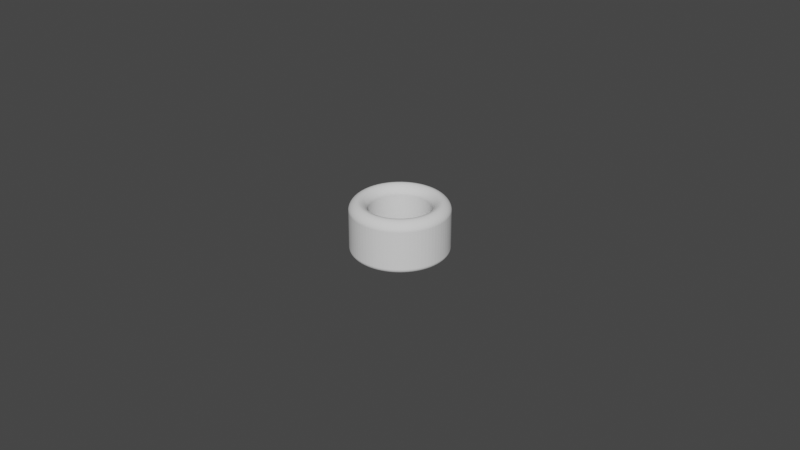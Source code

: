 # Source: Cylinder_ThumbRing_D19.0L16.0T5.5_P.blend  (saved by Blender 3.5.10; exported with 4.5.12 LTS)
import bpy
from mathutils import Matrix  # noqa: F401  (used for matrix-valued properties, if any)

bpy.ops.wm.read_factory_settings(use_empty=True)
scene = bpy.context.scene
scene.name = 'Scene'

# ---- collections
col_collection = bpy.data.collections.new('Collection'); scene.collection.children.link(col_collection)

# ---- world
world_world = bpy.data.worlds.new('World'); scene.world = world_world
world_world.use_nodes = True; world_world.node_tree.nodes.clear()
_N = world_world.node_tree.nodes; _L = world_world.node_tree.links
n0 = _N.new('ShaderNodeOutputWorld'); n0.name = 'World Output'; n0.location = (300, 300)
n1 = _N.new('ShaderNodeBackground'); n1.name = 'Background'; n1.location = (10, 300)
n1.inputs[0].default_value = (0.05088, 0.05088, 0.05088, 1.0)
_L.new(n1.outputs[0], n0.inputs[0])
n0.is_active_output = True
world_world.color = (0.05088, 0.05088, 0.05088)
world_world.use_sun_shadow = False
world_world.sun_shadow_jitter_overblur = 0.0

# ---- meshes
me_circle_006 = bpy.data.meshes.new('Circle.006')
me_circle_006.from_pydata([(0.0, 0.0095, -0.004), (-0.0007454, 0.009471, -0.004), (-0.001486, 0.009383, -0.004), (-0.002218, 0.009238, -0.004), (-0.002936, 0.009035, -0.004), (-0.003635, 0.008777, -0.004), (-0.004313, 0.008465, -0.004), (-0.004964, 0.0081, -0.004), (-0.005584, 0.007686, -0.004), (-0.00617, 0.007224, -0.004), (-0.006718, 0.006718, -0.004), (-0.007224, 0.00617, -0.004), (-0.007686, 0.005584, -0.004), (-0.0081, 0.004964, -0.004), (-0.008465, 0.004313, -0.004), (-0.008777, 0.003635, -0.004), (-0.009035, 0.002936, -0.004), (-0.009238, 0.002218, -0.004), (-0.009383, 0.001486, -0.004), (-0.009471, 0.0007454, -0.004), (-0.0095, 0.0, -0.004), (-0.009471, -0.0007454, -0.004), (-0.009383, -0.001486, -0.004), (-0.009238, -0.002218, -0.004), (-0.009035, -0.002936, -0.004), (-0.008777, -0.003635, -0.004), (-0.008465, -0.004313, -0.004), (-0.0081, -0.004964, -0.004), (-0.007686, -0.005584, -0.004), (-0.007224, -0.00617, -0.004), (-0.006718, -0.006718, -0.004), (-0.00617, -0.007224, -0.004), (-0.005584, -0.007686, -0.004), (-0.004964, -0.0081, -0.004), (-0.004313, -0.008465, -0.004), (-0.003635, -0.008777, -0.004), (-0.002936, -0.009035, -0.004), (-0.002218, -0.009238, -0.004), (-0.001486, -0.009383, -0.004), (-0.0007454, -0.009471, -0.004), (0.0, -0.0095, -0.004), (0.0007454, -0.009471, -0.004), (0.001486, -0.009383, -0.004), (0.002218, -0.009238, -0.004), (0.002936, -0.009035, -0.004), (0.003635, -0.008777, -0.004), (0.004313, -0.008465, -0.004), (0.004964, -0.0081, -0.004), (0.005584, -0.007686, -0.004), (0.00617, -0.007224, -0.004), (0.006718, -0.006718, -0.004), (0.007224, -0.00617, -0.004), (0.007686, -0.005584, -0.004), (0.0081, -0.004964, -0.004), (0.008465, -0.004313, -0.004), (0.008777, -0.003635, -0.004), (0.009035, -0.002936, -0.004), (0.009238, -0.002218, -0.004), (0.009383, -0.001486, -0.004), (0.009471, -0.0007454, -0.004), (0.0095, 0.0, -0.004), (0.009471, 0.0007454, -0.004), (0.009383, 0.001486, -0.004), (0.009238, 0.002218, -0.004), (0.009035, 0.002936, -0.004), (0.008777, 0.003635, -0.004), (0.008465, 0.004313, -0.004), (0.0081, 0.004964, -0.004), (0.007686, 0.005584, -0.004), (0.007224, 0.00617, -0.004), (0.006718, 0.006718, -0.004), (0.00617, 0.007224, -0.004), (0.005584, 0.007686, -0.004), (0.004964, 0.0081, -0.004), (0.004313, 0.008465, -0.004), (0.003635, 0.008777, -0.004), (0.002936, 0.009035, -0.004), (0.002218, 0.009238, -0.004), (0.001486, 0.009383, -0.004), (0.0007454, 0.009471, -0.004), (0.0, 0.015, -0.004), (-0.001177, 0.01495, -0.004), (-0.002347, 0.01482, -0.004), (-0.003502, 0.01459, -0.004), (-0.004635, 0.01427, -0.004), (-0.00574, 0.01386, -0.004), (-0.00681, 0.01337, -0.004), (-0.007837, 0.01279, -0.004), (-0.008817, 0.01214, -0.004), (-0.009742, 0.01141, -0.004), (-0.01061, 0.01061, -0.004), (-0.01141, 0.009742, -0.004), (-0.01214, 0.008817, -0.004), (-0.01279, 0.007837, -0.004), (-0.01337, 0.00681, -0.004), (-0.01386, 0.00574, -0.004), (-0.01427, 0.004635, -0.004), (-0.01459, 0.003502, -0.004), (-0.01482, 0.002347, -0.004), (-0.01495, 0.001177, -0.004), (-0.015, 0.0, -0.004), (-0.01495, -0.001177, -0.004), (-0.01482, -0.002347, -0.004), (-0.01459, -0.003502, -0.004), (-0.01427, -0.004635, -0.004), (-0.01386, -0.00574, -0.004), (-0.01337, -0.00681, -0.004), (-0.01279, -0.007837, -0.004), (-0.01214, -0.008817, -0.004), (-0.01141, -0.009742, -0.004), (-0.01061, -0.01061, -0.004), (-0.009742, -0.01141, -0.004), (-0.008817, -0.01214, -0.004), (-0.007837, -0.01279, -0.004), (-0.00681, -0.01337, -0.004), (-0.00574, -0.01386, -0.004), (-0.004635, -0.01427, -0.004), (-0.003502, -0.01459, -0.004), (-0.002347, -0.01482, -0.004), (-0.001177, -0.01495, -0.004), (0.0, -0.015, -0.004), (0.001177, -0.01495, -0.004), (0.002347, -0.01482, -0.004), (0.003502, -0.01459, -0.004), (0.004635, -0.01427, -0.004), (0.00574, -0.01386, -0.004), (0.00681, -0.01337, -0.004), (0.007837, -0.01279, -0.004), (0.008817, -0.01214, -0.004), (0.009742, -0.01141, -0.004), (0.01061, -0.01061, -0.004), (0.01141, -0.009742, -0.004), (0.01214, -0.008817, -0.004), (0.01279, -0.007837, -0.004), (0.01337, -0.00681, -0.004), (0.01386, -0.00574, -0.004), (0.01427, -0.004635, -0.004), (0.01459, -0.003502, -0.004), (0.01482, -0.002347, -0.004), (0.01495, -0.001177, -0.004), (0.015, 0.0, -0.004), (0.01495, 0.001177, -0.004), (0.01482, 0.002347, -0.004), (0.01459, 0.003502, -0.004), (0.01427, 0.004635, -0.004), (0.01386, 0.00574, -0.004), (0.01337, 0.00681, -0.004), (0.01279, 0.007837, -0.004), (0.01214, 0.008817, -0.004), (0.01141, 0.009742, -0.004), (0.01061, 0.01061, -0.004), (0.009742, 0.01141, -0.004), (0.008817, 0.01214, -0.004), (0.007837, 0.01279, -0.004), (0.00681, 0.01337, -0.004), (0.00574, 0.01386, -0.004), (0.004635, 0.01427, -0.004), (0.003502, 0.01459, -0.004), (0.002347, 0.01482, -0.004), (0.001177, 0.01495, -0.004)], [], [(79, 159, 80, 0), (78, 158, 159, 79), (77, 157, 158, 78), (76, 156, 157, 77), (75, 155, 156, 76), (74, 154, 155, 75), (73, 153, 154, 74), (72, 152, 153, 73), (71, 151, 152, 72), (70, 150, 151, 71), (69, 149, 150, 70), (68, 148, 149, 69), (67, 147, 148, 68), (66, 146, 147, 67), (65, 145, 146, 66), (64, 144, 145, 65), (63, 143, 144, 64), (62, 142, 143, 63), (61, 141, 142, 62), (60, 140, 141, 61), (59, 139, 140, 60), (58, 138, 139, 59), (57, 137, 138, 58), (56, 136, 137, 57), (55, 135, 136, 56), (54, 134, 135, 55), (53, 133, 134, 54), (52, 132, 133, 53), (51, 131, 132, 52), (50, 130, 131, 51), (49, 129, 130, 50), (48, 128, 129, 49), (47, 127, 128, 48), (46, 126, 127, 47), (45, 125, 126, 46), (44, 124, 125, 45), (43, 123, 124, 44), (42, 122, 123, 43), (41, 121, 122, 42), (40, 120, 121, 41), (39, 119, 120, 40), (38, 118, 119, 39), (37, 117, 118, 38), (36, 116, 117, 37), (35, 115, 116, 36), (34, 114, 115, 35), (33, 113, 114, 34), (32, 112, 113, 33), (31, 111, 112, 32), (30, 110, 111, 31), (29, 109, 110, 30), (28, 108, 109, 29), (27, 107, 108, 28), (26, 106, 107, 27), (25, 105, 106, 26), (24, 104, 105, 25), (23, 103, 104, 24), (22, 102, 103, 23), (21, 101, 102, 22), (20, 100, 101, 21), (19, 99, 100, 20), (18, 98, 99, 19), (17, 97, 98, 18), (16, 96, 97, 17), (15, 95, 96, 16), (14, 94, 95, 15), (13, 93, 94, 14), (12, 92, 93, 13), (11, 91, 92, 12), (10, 90, 91, 11), (9, 89, 90, 10), (8, 88, 89, 9), (7, 87, 88, 8), (6, 86, 87, 7), (5, 85, 86, 6), (4, 84, 85, 5), (3, 83, 84, 4), (2, 82, 83, 3), (1, 81, 82, 2), (0, 80, 81, 1)])
_uv = me_circle_006.uv_layers.new(name='UVMap')
_uv.uv.foreach_set('vector', [0.0, 0.0, 0.0, 0.0, 0.0, 0.0, 0.0, 0.0, 0.0, 0.0, 0.0, 0.0, 0.0, 0.0, 0.0, 0.0, 0.0, 0.0, 0.0, 0.0, 0.0, 0.0, 0.0, 0.0, 0.0, 0.0, 0.0, 0.0, 0.0, 0.0, 0.0, 0.0, 0.0, 0.0, 0.0, 0.0, 0.0, 0.0, 0.0, 0.0, 0.0, 0.0, 0.0, 0.0, 0.0, 0.0, 0.0, 0.0, 0.0, 0.0, 0.0, 0.0, 0.0, 0.0, 0.0, 0.0, 0.0, 0.0, 0.0, 0.0, 0.0, 0.0, 0.0, 0.0, 0.0, 0.0, 0.0, 0.0, 0.0, 0.0, 0.0, 0.0, 0.0, 0.0, 0.0, 0.0, 0.0, 0.0, 0.0, 0.0, 0.0, 0.0, 0.0, 0.0, 0.0, 0.0, 0.0, 0.0, 0.0, 0.0, 0.0, 0.0, 0.0, 0.0, 0.0, 0.0, 0.0, 0.0, 0.0, 0.0, 0.0, 0.0, 0.0, 0.0, 0.0, 0.0, 0.0, 0.0, 0.0, 0.0, 0.0, 0.0, 0.0, 0.0, 0.0, 0.0, 0.0, 0.0, 0.0, 0.0, 0.0, 0.0, 0.0, 0.0, 0.0, 0.0, 0.0, 0.0, 0.0, 0.0, 0.0, 0.0, 0.0, 0.0, 0.0, 0.0, 0.0, 0.0, 0.0, 0.0, 0.0, 0.0, 0.0, 0.0, 0.0, 0.0, 0.0, 0.0, 0.0, 0.0, 0.0, 0.0, 0.0, 0.0, 0.0, 0.0, 0.0, 0.0, 0.0, 0.0, 0.0, 0.0, 0.0, 0.0, 0.0, 0.0, 0.0, 0.0, 0.0, 0.0, 0.0, 0.0, 0.0, 0.0, 0.0, 0.0, 0.0, 0.0, 0.0, 0.0, 0.0, 0.0, 0.0, 0.0, 0.0, 0.0, 0.0, 0.0, 0.0, 0.0, 0.0, 0.0, 0.0, 0.0, 0.0, 0.0, 0.0, 0.0, 0.0, 0.0, 0.0, 0.0, 0.0, 0.0, 0.0, 0.0, 0.0, 0.0, 0.0, 0.0, 0.0, 0.0, 0.0, 0.0, 0.0, 0.0, 0.0, 0.0, 0.0, 0.0, 0.0, 0.0, 0.0, 0.0, 0.0, 0.0, 0.0, 0.0, 0.0, 0.0, 0.0, 0.0, 0.0, 0.0, 0.0, 0.0, 0.0, 0.0, 0.0, 0.0, 0.0, 0.0, 0.0, 0.0, 0.0, 0.0, 0.0, 0.0, 0.0, 0.0, 0.0, 0.0, 0.0, 0.0, 0.0, 0.0, 0.0, 0.0, 0.0, 0.0, 0.0, 0.0, 0.0, 0.0, 0.0, 0.0, 0.0, 0.0, 0.0, 0.0, 0.0, 0.0, 0.0, 0.0, 0.0, 0.0, 0.0, 0.0, 0.0, 0.0, 0.0, 0.0, 0.0, 0.0, 0.0, 0.0, 0.0, 0.0, 0.0, 0.0, 0.0, 0.0, 0.0, 0.0, 0.0, 0.0, 0.0, 0.0, 0.0, 0.0, 0.0, 0.0, 0.0, 0.0, 0.0, 0.0, 0.0, 0.0, 0.0, 0.0, 0.0, 0.0, 0.0, 0.0, 0.0, 0.0, 0.0, 0.0, 0.0, 0.0, 0.0, 0.0, 0.0, 0.0, 0.0, 0.0, 0.0, 0.0, 0.0, 0.0, 0.0, 0.0, 0.0, 0.0, 0.0, 0.0, 0.0, 0.0, 0.0, 0.0, 0.0, 0.0, 0.0, 0.0, 0.0, 0.0, 0.0, 0.0, 0.0, 0.0, 0.0, 0.0, 0.0, 0.0, 0.0, 0.0, 0.0, 0.0, 0.0, 0.0, 0.0, 0.0, 0.0, 0.0, 0.0, 0.0, 0.0, 0.0, 0.0, 0.0, 0.0, 0.0, 0.0, 0.0, 0.0, 0.0, 0.0, 0.0, 0.0, 0.0, 0.0, 0.0, 0.0, 0.0, 0.0, 0.0, 0.0, 0.0, 0.0, 0.0, 0.0, 0.0, 0.0, 0.0, 0.0, 0.0, 0.0, 0.0, 0.0, 0.0, 0.0, 0.0, 0.0, 0.0, 0.0, 0.0, 0.0, 0.0, 0.0, 0.0, 0.0, 0.0, 0.0, 0.0, 0.0, 0.0, 0.0, 0.0, 0.0, 0.0, 0.0, 0.0, 0.0, 0.0, 0.0, 0.0, 0.0, 0.0, 0.0, 0.0, 0.0, 0.0, 0.0, 0.0, 0.0, 0.0, 0.0, 0.0, 0.0, 0.0, 0.0, 0.0, 0.0, 0.0, 0.0, 0.0, 0.0, 0.0, 0.0, 0.0, 0.0, 0.0, 0.0, 0.0, 0.0, 0.0, 0.0, 0.0, 0.0, 0.0, 0.0, 0.0, 0.0, 0.0, 0.0, 0.0, 0.0, 0.0, 0.0, 0.0, 0.0, 0.0, 0.0, 0.0, 0.0, 0.0, 0.0, 0.0, 0.0, 0.0, 0.0, 0.0, 0.0, 0.0, 0.0, 0.0, 0.0, 0.0, 0.0, 0.0, 0.0, 0.0, 0.0, 0.0, 0.0, 0.0, 0.0, 0.0, 0.0, 0.0, 0.0, 0.0, 0.0, 0.0, 0.0, 0.0, 0.0, 0.0, 0.0, 0.0, 0.0, 0.0, 0.0, 0.0, 0.0, 0.0, 0.0, 0.0, 0.0, 0.0, 0.0, 0.0, 0.0, 0.0, 0.0, 0.0, 0.0, 0.0, 0.0, 0.0, 0.0, 0.0, 0.0, 0.0, 0.0, 0.0, 0.0, 0.0, 0.0, 0.0, 0.0, 0.0, 0.0, 0.0, 0.0, 0.0, 0.0, 0.0, 0.0, 0.0, 0.0, 0.0, 0.0, 0.0, 0.0, 0.0, 0.0, 0.0, 0.0, 0.0, 0.0, 0.0, 0.0, 0.0, 0.0, 0.0, 0.0, 0.0, 0.0, 0.0, 0.0, 0.0, 0.0, 0.0, 0.0, 0.0, 0.0, 0.0, 0.0, 0.0, 0.0, 0.0, 0.0, 0.0, 0.0, 0.0, 0.0, 0.0, 0.0, 0.0, 0.0, 0.0, 0.0, 0.0, 0.0, 0.0, 0.0, 0.0, 0.0, 0.0, 0.0, 0.0, 0.0, 0.0, 0.0, 0.0, 0.0, 0.0, 0.0, 0.0, 0.0, 0.0, 0.0, 0.0, 0.0, 0.0, 0.0, 0.0, 0.0, 0.0, 0.0, 0.0, 0.0, 0.0, 0.0, 0.0, 0.0, 0.0, 0.0, 0.0, 0.0, 0.0, 0.0, 0.0, 0.0, 0.0, 0.0, 0.0, 0.0, 0.0])
me_circle_006.update()

# ---- objects
ob_cylinderthumbring = bpy.data.objects.new('CylinderThumbRing', me_circle_006)

# ---- transforms, parenting, visibility, modifiers, constraints
ob_cylinderthumbring.location = (0.0, 0.0, 0.02)
_m = ob_cylinderthumbring.modifiers.new('Solidify', 'SOLIDIFY')
_m.solidify_mode = 'NON_MANIFOLD'
_m.thickness = 0.0169
_m.thickness_clamp = 0.052
_m.nonmanifold_thickness_mode = 'EVEN'
_m.nonmanifold_boundary_mode = 'ROUND'
_m = ob_cylinderthumbring.modifiers.new('Bevel', 'BEVEL')
_m.segments = 12
_m.angle_limit = 0.2618
_m.offset_type = 'DEPTH'
_m.profile = 0.45

# ---- collection membership
scene.collection.objects.link(ob_cylinderthumbring)

# ---- scene / render settings (as saved in the file)
scene.frame_start = 1; scene.frame_end = 250; scene.frame_set(1)
scene.render.engine = 'BLENDER_EEVEE_NEXT'
scene.cycles.sampling_pattern = 'TABULATED_SOBOL'
scene.cycles.use_light_tree = False
scene.view_settings.view_transform = 'Filmic'
bpy.context.view_layer.update()

# ---- added for rendering (the .blend has no active camera and no usable light): camera, sun
cam_auto = bpy.data.cameras.new('AutoCamera')
cam_auto.lens = 50.0
cam_auto.sensor_width = 36.0
cam_auto.clip_end = 1000.0
ob_auto_camera = bpy.data.objects.new('AutoCamera', cam_auto)
scene.collection.objects.link(ob_auto_camera)
ob_auto_camera.location = (0.185045, -0.222054, 0.156026)
ob_auto_camera.rotation_euler = (1.09748, -7.21219e-08, 0.694738)
scene.camera = ob_auto_camera
light_auto_sun = bpy.data.lights.new('AutoSun', 'SUN')
light_auto_sun.energy = 3.0
light_auto_sun.angle = 0.0523599
ob_auto_sun = bpy.data.objects.new('AutoSun', light_auto_sun)
scene.collection.objects.link(ob_auto_sun)
ob_auto_sun.rotation_euler = (0.872665, 0.174533, 0.523599)
bpy.context.view_layer.update()

